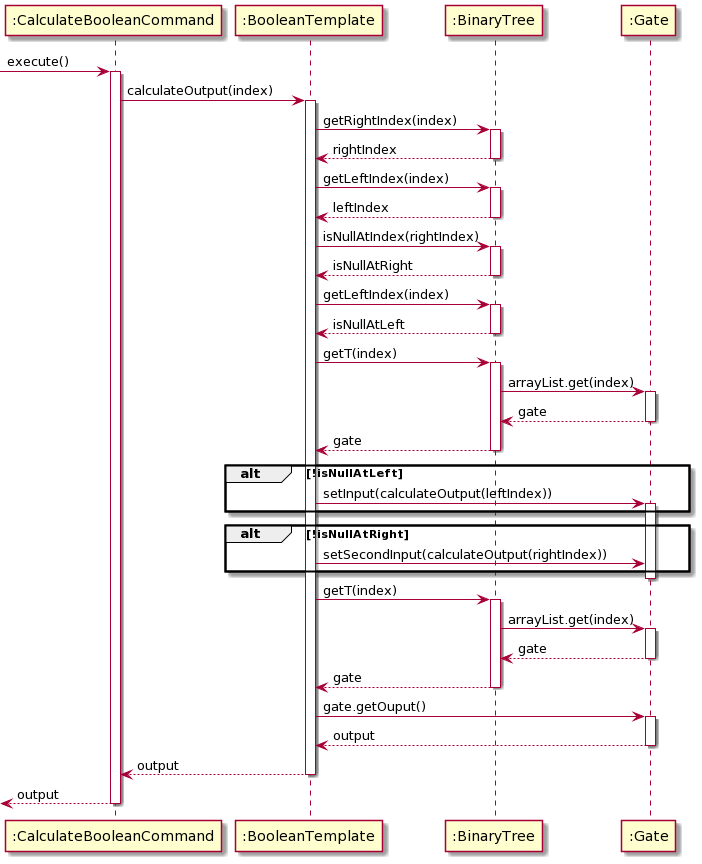

The diagram above was rendered by PlantUML. Its source (embedded in the PNG):
@startuml
[-> ":CalculateBooleanCommand" : execute()
activate ":CalculateBooleanCommand"

":CalculateBooleanCommand" -> ":BooleanTemplate" : calculateOutput(index)
activate ":BooleanTemplate"

":BooleanTemplate" -> ":BinaryTree" : getRightIndex(index)
activate ":BinaryTree"

":BinaryTree" --> ":BooleanTemplate" : rightIndex
deactivate ":BinaryTree"

":BooleanTemplate" -> ":BinaryTree" : getLeftIndex(index)
activate ":BinaryTree"

":BinaryTree" --> ":BooleanTemplate" : leftIndex
deactivate ":BinaryTree"

":BooleanTemplate" -> ":BinaryTree" : isNullAtIndex(rightIndex)
activate ":BinaryTree"

":BinaryTree" --> ":BooleanTemplate" : isNullAtRight
deactivate ":BinaryTree"

":BooleanTemplate" -> ":BinaryTree" : getLeftIndex(index)
activate ":BinaryTree"

":BinaryTree" --> ":BooleanTemplate" : isNullAtLeft
deactivate ":BinaryTree"

":BooleanTemplate" -> ":BinaryTree": getT(index)
activate ":BinaryTree"

":BinaryTree" -> ":Gate" : arrayList.get(index)
activate ":Gate"

":Gate" --> ":BinaryTree" : gate
deactivate ":Gate"

":BinaryTree" --> ":BooleanTemplate": gate
deactivate ":BinaryTree"

alt !isNullAtLeft

":BooleanTemplate" -> ":Gate": setInput(calculateOutput(leftIndex))
activate ":Gate"

end

alt !isNullAtRight

":BooleanTemplate" -> ":Gate" : setSecondInput(calculateOutput(rightIndex))


end

deactivate ":Gate"
deactivate ":Gate"

":BooleanTemplate" -> ":BinaryTree": getT(index)
activate ":BinaryTree"

":BinaryTree" -> ":Gate": arrayList.get(index)
activate ":Gate"

":Gate" --> ":BinaryTree" : gate
deactivate ":Gate"

":BinaryTree" --> ":BooleanTemplate" : gate
deactivate ":BinaryTree"

":BooleanTemplate" -> ":Gate" : gate.getOuput()
activate ":Gate"

":Gate" --> ":BooleanTemplate": output
deactivate ":Gate"

":BooleanTemplate" --> ":CalculateBooleanCommand": output
deactivate ":BooleanTemplate"

[<-- ":CalculateBooleanCommand": output
deactivate ":CalculateBooleanCommand"
@enduml